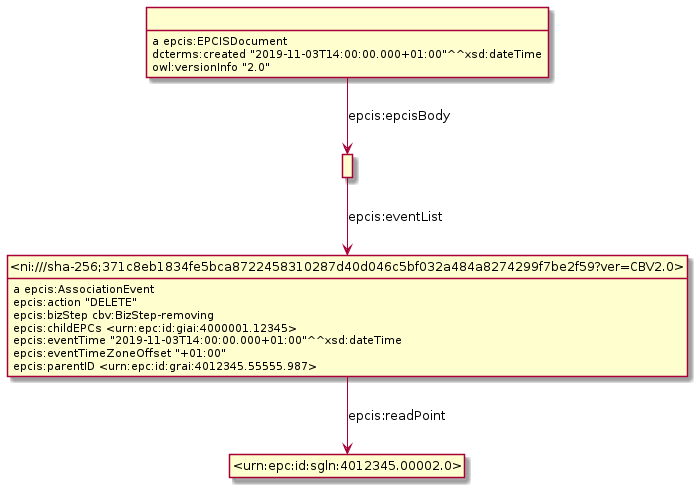

The diagram above was rendered by PlantUML. Its source (embedded in the PNG):
@startuml
hide empty methods
hide empty attributes
hide circle
skinparam classAttributeIconSize 0
class _ni_sha_256_371c8eb1834fe5bca8722458310287d40d046c5bf032a484a8274299f7be2f59_ver_CBV2_0_ as "<ni:///sha-256;371c8eb1834fe5bca8722458310287d40d046c5bf032a484a8274299f7be2f59?ver=CBV2.0>"
_ni_sha_256_371c8eb1834fe5bca8722458310287d40d046c5bf032a484a8274299f7be2f59_ver_CBV2_0_ : a epcis:AssociationEvent
class _urn_epc_id_sgln_4012345_00002_0_ as "<urn:epc:id:sgln:4012345.00002.0>"
_ni_sha_256_371c8eb1834fe5bca8722458310287d40d046c5bf032a484a8274299f7be2f59_ver_CBV2_0_ -down-> _urn_epc_id_sgln_4012345_00002_0_ : epcis:readPoint
_ni_sha_256_371c8eb1834fe5bca8722458310287d40d046c5bf032a484a8274299f7be2f59_ver_CBV2_0_ : epcis:action "DELETE"
_ni_sha_256_371c8eb1834fe5bca8722458310287d40d046c5bf032a484a8274299f7be2f59_ver_CBV2_0_ : epcis:bizStep cbv:BizStep-removing
_ni_sha_256_371c8eb1834fe5bca8722458310287d40d046c5bf032a484a8274299f7be2f59_ver_CBV2_0_ : epcis:childEPCs <urn:epc:id:giai:4000001.12345>
_ni_sha_256_371c8eb1834fe5bca8722458310287d40d046c5bf032a484a8274299f7be2f59_ver_CBV2_0_ : epcis:eventTime "2019-11-03T14:00:00.000+01:00"^^xsd:dateTime
_ni_sha_256_371c8eb1834fe5bca8722458310287d40d046c5bf032a484a8274299f7be2f59_ver_CBV2_0_ : epcis:eventTimeZoneOffset "+01:00"
_ni_sha_256_371c8eb1834fe5bca8722458310287d40d046c5bf032a484a8274299f7be2f59_ver_CBV2_0_ : epcis:parentID <urn:epc:id:grai:4012345.55555.987>
class _r1632232183r1_ as " "
_r1632232183r1_ -down-> _ni_sha_256_371c8eb1834fe5bca8722458310287d40d046c5bf032a484a8274299f7be2f59_ver_CBV2_0_ : epcis:eventList
class _r1632232183r0_ as " "
_r1632232183r0_ : a epcis:EPCISDocument
_r1632232183r0_ -down-> _r1632232183r1_ : epcis:epcisBody
_r1632232183r0_ : dcterms:created "2019-11-03T14:00:00.000+01:00"^^xsd:dateTime
_r1632232183r0_ : owl:versionInfo "2.0"
@enduml